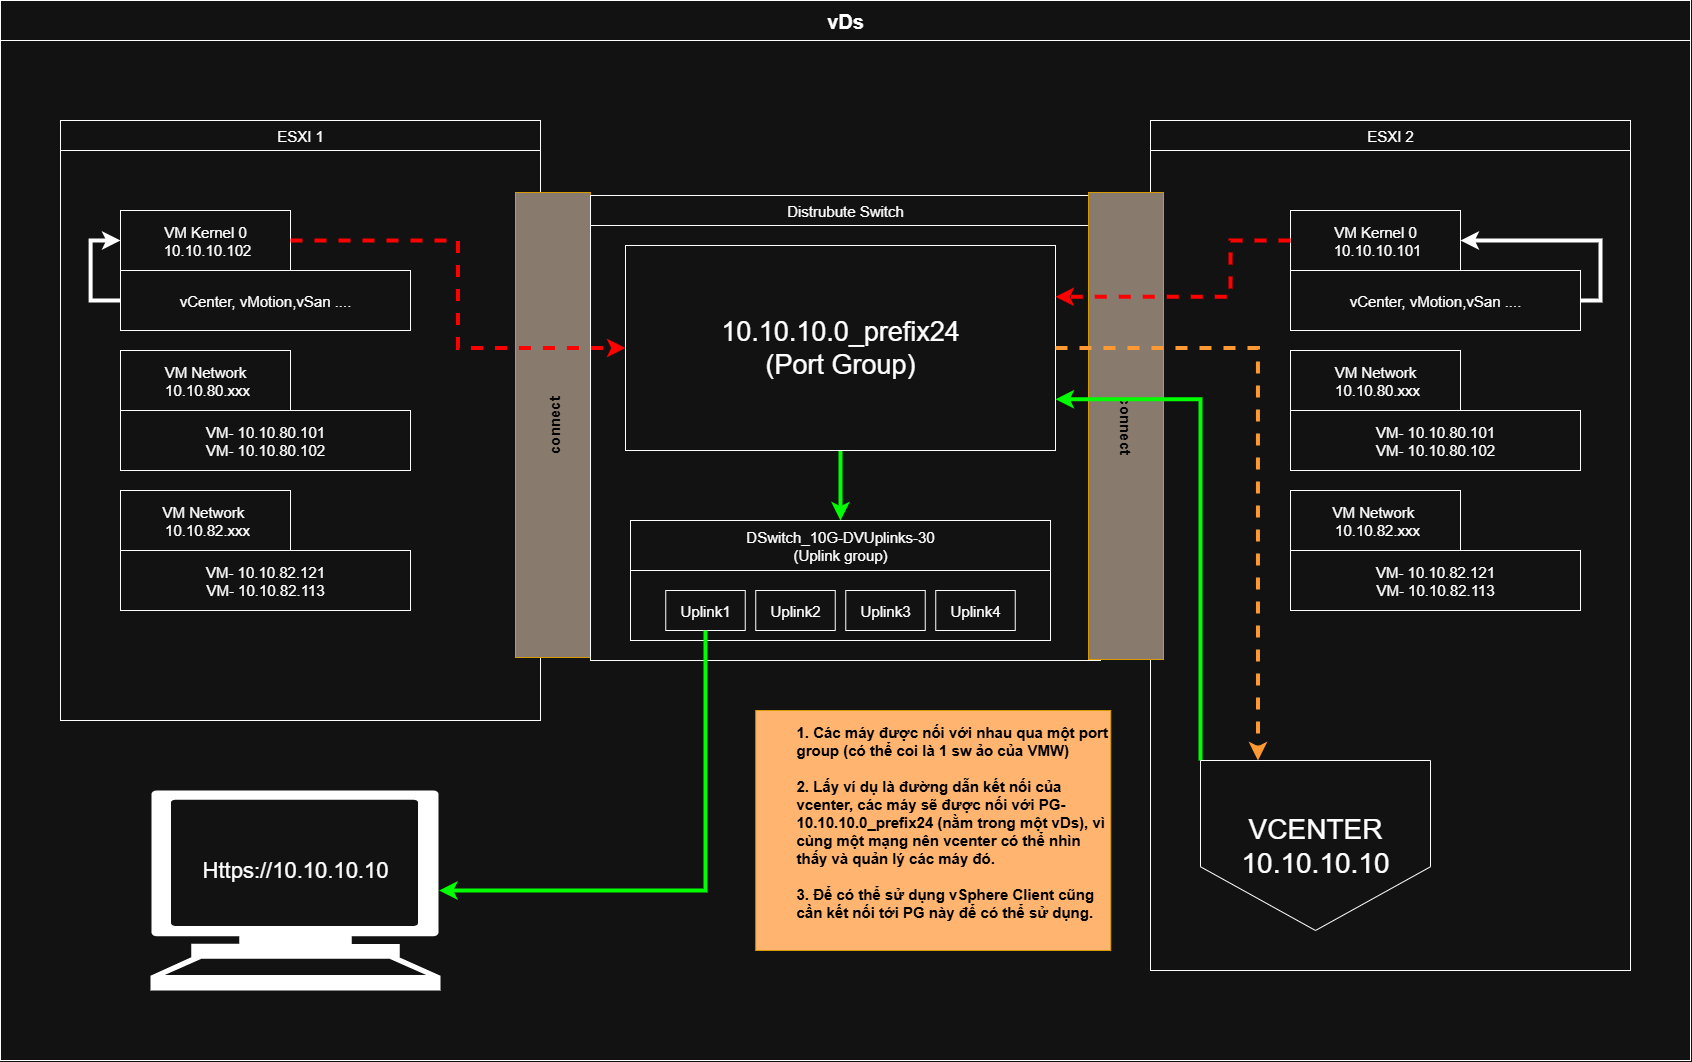

The diagram above was exported from draw.io. Its source (the exported page's mxGraphModel, read from the mxfile embedded in the PNG):
<mxGraphModel dx="3169" dy="3038" grid="1" gridSize="10" guides="1" tooltips="1" connect="1" arrows="1" fold="1" page="1" pageScale="1" pageWidth="827" pageHeight="1169" math="0" shadow="0">
  <root>
    <mxCell id="0" />
    <mxCell id="1" parent="0" />
    <mxCell id="2" value="" style="rounded=0;whiteSpace=wrap;html=1;fontSize=15;" vertex="1" parent="1">
      <mxGeometry x="396" y="-1070" width="1690" height="1060" as="geometry" />
    </mxCell>
    <mxCell id="3" value="" style="rounded=0;whiteSpace=wrap;html=1;fontSize=15;" vertex="1" parent="1">
      <mxGeometry x="456" y="-920" width="480" height="570" as="geometry" />
    </mxCell>
    <mxCell id="4" value="ESXI 1" style="rounded=0;whiteSpace=wrap;html=1;fontSize=15;" vertex="1" parent="1">
      <mxGeometry x="456" y="-950" width="480" height="30" as="geometry" />
    </mxCell>
    <mxCell id="5" value="VM Network&lt;br&gt;&amp;nbsp;10.10.80.xxx" style="rounded=0;whiteSpace=wrap;html=1;fontSize=15;" vertex="1" parent="1">
      <mxGeometry x="516" y="-720" width="170" height="60" as="geometry" />
    </mxCell>
    <mxCell id="6" value="VM Network&amp;nbsp;&lt;br&gt;&amp;nbsp;10.10.82.xxx" style="rounded=0;whiteSpace=wrap;html=1;fontSize=15;" vertex="1" parent="1">
      <mxGeometry x="516" y="-580" width="170" height="60" as="geometry" />
    </mxCell>
    <mxCell id="7" style="edgeStyle=orthogonalEdgeStyle;rounded=0;orthogonalLoop=1;jettySize=auto;html=1;exitX=0;exitY=0.5;exitDx=0;exitDy=0;entryX=0;entryY=0.5;entryDx=0;entryDy=0;fontSize=15;startSize=10;strokeWidth=4;" edge="1" source="8" target="11" parent="1">
      <mxGeometry relative="1" as="geometry">
        <Array as="points">
          <mxPoint x="486" y="-770" />
          <mxPoint x="486" y="-830" />
        </Array>
      </mxGeometry>
    </mxCell>
    <mxCell id="8" value="vCenter, vMotion,vSan ...." style="rounded=0;whiteSpace=wrap;html=1;fontSize=15;" vertex="1" parent="1">
      <mxGeometry x="516" y="-800" width="290" height="60" as="geometry" />
    </mxCell>
    <mxCell id="9" value="VM- 10.10.80.101&lt;br&gt;VM- 10.10.80.102" style="rounded=0;whiteSpace=wrap;html=1;fontSize=15;" vertex="1" parent="1">
      <mxGeometry x="516" y="-660" width="290" height="60" as="geometry" />
    </mxCell>
    <mxCell id="10" value="VM- 10.10.82.121&lt;br&gt;VM- 10.10.82.113" style="rounded=0;whiteSpace=wrap;html=1;fontSize=15;" vertex="1" parent="1">
      <mxGeometry x="516" y="-520" width="290" height="60" as="geometry" />
    </mxCell>
    <mxCell id="11" value="VM Kernel 0&lt;br&gt;&amp;nbsp;10.10.10.102" style="rounded=0;whiteSpace=wrap;html=1;fontSize=15;" vertex="1" parent="1">
      <mxGeometry x="516" y="-860" width="170" height="60" as="geometry" />
    </mxCell>
    <mxCell id="12" value="vDs" style="rounded=0;whiteSpace=wrap;html=1;fontSize=20;fontStyle=1" vertex="1" parent="1">
      <mxGeometry x="396" y="-1070" width="1690" height="40" as="geometry" />
    </mxCell>
    <mxCell id="13" value="connect" style="rounded=0;whiteSpace=wrap;html=1;fontSize=15;rotation=-90;fillColor=#887B6E;strokeColor=#d79b00;fontColor=#000000;fontStyle=1" vertex="1" parent="1">
      <mxGeometry x="716" y="-683" width="465" height="75" as="geometry" />
    </mxCell>
    <mxCell id="14" value="" style="rounded=0;whiteSpace=wrap;html=1;fontSize=15;" vertex="1" parent="1">
      <mxGeometry x="986" y="-845" width="510" height="435" as="geometry" />
    </mxCell>
    <mxCell id="15" value="Distrubute Switch" style="rounded=0;whiteSpace=wrap;html=1;fontSize=15;" vertex="1" parent="1">
      <mxGeometry x="986" y="-875" width="510" height="30" as="geometry" />
    </mxCell>
    <mxCell id="16" value="&lt;br&gt;&lt;div&gt;&lt;br&gt;&lt;/div&gt;&lt;div&gt;&lt;br&gt;&lt;div&gt;&lt;br&gt;&lt;/div&gt;&lt;/div&gt;" style="rounded=0;whiteSpace=wrap;html=1;fontSize=15;" vertex="1" parent="1">
      <mxGeometry x="1026" y="-550" width="420" height="120" as="geometry" />
    </mxCell>
    <mxCell id="17" style="edgeStyle=orthogonalEdgeStyle;rounded=0;orthogonalLoop=1;jettySize=auto;html=1;exitX=0.5;exitY=1;exitDx=0;exitDy=0;entryX=0.5;entryY=0;entryDx=0;entryDy=0;strokeWidth=4;strokeColor=#00FF00;" edge="1" source="18" target="19" parent="1">
      <mxGeometry relative="1" as="geometry" />
    </mxCell>
    <mxCell id="18" value="10.10.10.0_prefix24&lt;br&gt;(Port Group)" style="rounded=0;whiteSpace=wrap;html=1;fontSize=27;" vertex="1" parent="1">
      <mxGeometry x="1021" y="-825" width="430" height="205" as="geometry" />
    </mxCell>
    <mxCell id="19" value="&lt;span&gt;DSwitch_10G-DVUplinks-30&lt;/span&gt;&lt;br&gt;&lt;span&gt;(Uplink group)&lt;/span&gt;" style="rounded=0;whiteSpace=wrap;html=1;fontSize=15;" vertex="1" parent="1">
      <mxGeometry x="1026" y="-550" width="420" height="50" as="geometry" />
    </mxCell>
    <mxCell id="20" value="Uplink1" style="rounded=0;whiteSpace=wrap;html=1;fontSize=15;" vertex="1" parent="1">
      <mxGeometry x="1061.25" y="-480" width="79.5" height="40" as="geometry" />
    </mxCell>
    <mxCell id="21" value="Uplink2" style="rounded=0;whiteSpace=wrap;html=1;fontSize=15;" vertex="1" parent="1">
      <mxGeometry x="1151.25" y="-480" width="79.5" height="40" as="geometry" />
    </mxCell>
    <mxCell id="22" value="Uplink3" style="rounded=0;whiteSpace=wrap;html=1;fontSize=15;" vertex="1" parent="1">
      <mxGeometry x="1241.25" y="-480" width="79.5" height="40" as="geometry" />
    </mxCell>
    <mxCell id="23" value="Uplink4" style="rounded=0;whiteSpace=wrap;html=1;fontSize=15;" vertex="1" parent="1">
      <mxGeometry x="1331.25" y="-480" width="79.5" height="40" as="geometry" />
    </mxCell>
    <mxCell id="24" value="ESXI 2" style="rounded=0;whiteSpace=wrap;html=1;fontSize=15;" vertex="1" parent="1">
      <mxGeometry x="1546" y="-950" width="480" height="30" as="geometry" />
    </mxCell>
    <mxCell id="25" value="" style="rounded=0;whiteSpace=wrap;html=1;fontSize=15;" vertex="1" parent="1">
      <mxGeometry x="1546" y="-920" width="480" height="820" as="geometry" />
    </mxCell>
    <mxCell id="26" value="VM Kernel 0&lt;br&gt;&amp;nbsp;10.10.10.101" style="rounded=0;whiteSpace=wrap;html=1;fontSize=15;" vertex="1" parent="1">
      <mxGeometry x="1686" y="-860" width="170" height="60" as="geometry" />
    </mxCell>
    <mxCell id="27" style="edgeStyle=orthogonalEdgeStyle;rounded=0;orthogonalLoop=1;jettySize=auto;html=1;exitX=1;exitY=0.5;exitDx=0;exitDy=0;entryX=1;entryY=0.5;entryDx=0;entryDy=0;strokeWidth=4;" edge="1" source="28" target="26" parent="1">
      <mxGeometry relative="1" as="geometry" />
    </mxCell>
    <mxCell id="28" value="vCenter, vMotion,vSan ...." style="rounded=0;whiteSpace=wrap;html=1;fontSize=15;" vertex="1" parent="1">
      <mxGeometry x="1686" y="-800" width="290" height="60" as="geometry" />
    </mxCell>
    <mxCell id="29" value="VM Network&lt;br&gt;&amp;nbsp;10.10.80.xxx" style="rounded=0;whiteSpace=wrap;html=1;fontSize=15;" vertex="1" parent="1">
      <mxGeometry x="1686" y="-720" width="170" height="60" as="geometry" />
    </mxCell>
    <mxCell id="30" value="VM- 10.10.80.101&lt;br&gt;VM- 10.10.80.102" style="rounded=0;whiteSpace=wrap;html=1;fontSize=15;" vertex="1" parent="1">
      <mxGeometry x="1686" y="-660" width="290" height="60" as="geometry" />
    </mxCell>
    <mxCell id="31" value="VM Network&amp;nbsp;&lt;br&gt;&amp;nbsp;10.10.82.xxx" style="rounded=0;whiteSpace=wrap;html=1;fontSize=15;" vertex="1" parent="1">
      <mxGeometry x="1686" y="-580" width="170" height="60" as="geometry" />
    </mxCell>
    <mxCell id="32" value="VM- 10.10.82.121&lt;br&gt;VM- 10.10.82.113" style="rounded=0;whiteSpace=wrap;html=1;fontSize=15;" vertex="1" parent="1">
      <mxGeometry x="1686" y="-520" width="290" height="60" as="geometry" />
    </mxCell>
    <mxCell id="33" value="connect" style="rounded=0;whiteSpace=wrap;html=1;fontSize=15;rotation=90;fillColor=#887B6E;strokeColor=#d79b00;fontColor=#000000;fontStyle=1" vertex="1" parent="1">
      <mxGeometry x="1288" y="-682" width="467" height="75" as="geometry" />
    </mxCell>
    <mxCell id="34" style="edgeStyle=orthogonalEdgeStyle;rounded=0;orthogonalLoop=1;jettySize=auto;html=1;exitX=1;exitY=0.5;exitDx=0;exitDy=0;entryX=0;entryY=0.5;entryDx=0;entryDy=0;dashed=1;strokeWidth=4;strokeColor=#FF0000;" edge="1" source="11" target="18" parent="1">
      <mxGeometry relative="1" as="geometry" />
    </mxCell>
    <mxCell id="35" style="edgeStyle=orthogonalEdgeStyle;rounded=0;orthogonalLoop=1;jettySize=auto;html=1;exitX=0;exitY=0.5;exitDx=0;exitDy=0;entryX=1;entryY=0.25;entryDx=0;entryDy=0;strokeWidth=4;dashed=1;strokeColor=#FF0000;" edge="1" source="26" target="18" parent="1">
      <mxGeometry relative="1" as="geometry">
        <Array as="points">
          <mxPoint x="1626" y="-830" />
          <mxPoint x="1626" y="-774" />
        </Array>
      </mxGeometry>
    </mxCell>
    <mxCell id="36" value="" style="shape=mxgraph.signs.tech.computer;html=1;pointerEvents=1;fillColor=#FFFFFF;strokeColor=none;verticalLabelPosition=bottom;verticalAlign=top;align=center;" vertex="1" parent="1">
      <mxGeometry x="546" y="-280" width="290" height="200" as="geometry" />
    </mxCell>
    <mxCell id="37" style="edgeStyle=orthogonalEdgeStyle;rounded=0;orthogonalLoop=1;jettySize=auto;html=1;exitX=0;exitY=0;exitDx=0;exitDy=0;entryX=1;entryY=0.75;entryDx=0;entryDy=0;strokeWidth=4;strokeColor=#00FF00;" edge="1" source="38" target="18" parent="1">
      <mxGeometry relative="1" as="geometry" />
    </mxCell>
    <mxCell id="38" value="VCENTER&lt;br&gt;10.10.10.10" style="shape=offPageConnector;whiteSpace=wrap;html=1;fontSize=28;" vertex="1" parent="1">
      <mxGeometry x="1596" y="-310" width="230" height="170" as="geometry" />
    </mxCell>
    <mxCell id="39" style="edgeStyle=orthogonalEdgeStyle;rounded=0;orthogonalLoop=1;jettySize=auto;html=1;exitX=0.5;exitY=1;exitDx=0;exitDy=0;entryX=0.995;entryY=0.5;entryDx=0;entryDy=0;entryPerimeter=0;strokeWidth=4;strokeColor=#00FF00;" edge="1" source="20" target="36" parent="1">
      <mxGeometry relative="1" as="geometry">
        <Array as="points">
          <mxPoint x="1101" y="-180" />
        </Array>
      </mxGeometry>
    </mxCell>
    <mxCell id="40" style="edgeStyle=orthogonalEdgeStyle;rounded=0;orthogonalLoop=1;jettySize=auto;html=1;exitX=1;exitY=0.5;exitDx=0;exitDy=0;entryX=0.25;entryY=0;entryDx=0;entryDy=0;strokeWidth=4;dashed=1;strokeColor=#FF9933;" edge="1" source="18" target="38" parent="1">
      <mxGeometry relative="1" as="geometry" />
    </mxCell>
    <mxCell id="41" value="Https://10.10.10.10" style="text;html=1;align=center;verticalAlign=middle;whiteSpace=wrap;rounded=0;fontSize=22;" vertex="1" parent="1">
      <mxGeometry x="601" y="-230" width="180" height="60" as="geometry" />
    </mxCell>
    <mxCell id="42" value="&lt;blockquote style=&quot;margin: 0 0 0 40px; border: none; padding: 0px;&quot;&gt;&lt;div style=&quot;text-align: left;&quot;&gt;&lt;span style=&quot;background-color: transparent;&quot;&gt;&lt;font style=&quot;color: rgb(0, 0, 0);&quot;&gt;1. Các máy được nối với nhau qua một port group (có thể coi là 1 sw ảo của VMW)&lt;br&gt;&lt;br&gt;&lt;/font&gt;&lt;/span&gt;&lt;/div&gt;&lt;font&gt;&lt;div style=&quot;text-align: left;&quot;&gt;&lt;font style=&quot;color: rgb(0, 0, 0);&quot;&gt;&lt;font style=&quot;background-color: transparent;&quot;&gt;2. Lấy ví dụ là đường dẫn kết nối của vcenter, các máy sẽ được nối với PG-&lt;/font&gt;&lt;/font&gt;&lt;font style=&quot;color: rgb(0, 0, 0);&quot;&gt;&lt;span style=&quot;background-color: transparent;&quot;&gt;10.10.10.0_prefix24 (nằm trong một vDs), vì cùng một mạng nên vcenter có thể nhìn thấy và quản lý các máy đó.&lt;br&gt;&lt;br&gt;3. Để có thể sử dụng vSphere Client cũng cần kết nối tới PG này để có thể sử dụng&lt;/span&gt;&lt;/font&gt;&lt;span style=&quot;background-color: transparent; color: rgb(0, 0, 0);&quot;&gt;.&lt;/span&gt;&lt;/div&gt;&lt;/font&gt;&lt;/blockquote&gt;&lt;font&gt;&lt;div style=&quot;text-align: left;&quot;&gt;&lt;span style=&quot;background-color: transparent; color: rgb(255, 255, 255); font-weight: 400;&quot;&gt;&lt;br&gt;&lt;/span&gt;&lt;/div&gt;&lt;/font&gt;" style="rounded=0;whiteSpace=wrap;html=1;fontSize=15;fillColor=#FFB570;strokeColor=#d79b00;fontColor=#000000;verticalAlign=middle;fontStyle=1" vertex="1" parent="1">
      <mxGeometry x="1151.25" y="-360" width="355" height="240" as="geometry" />
    </mxCell>
  </root>
</mxGraphModel>